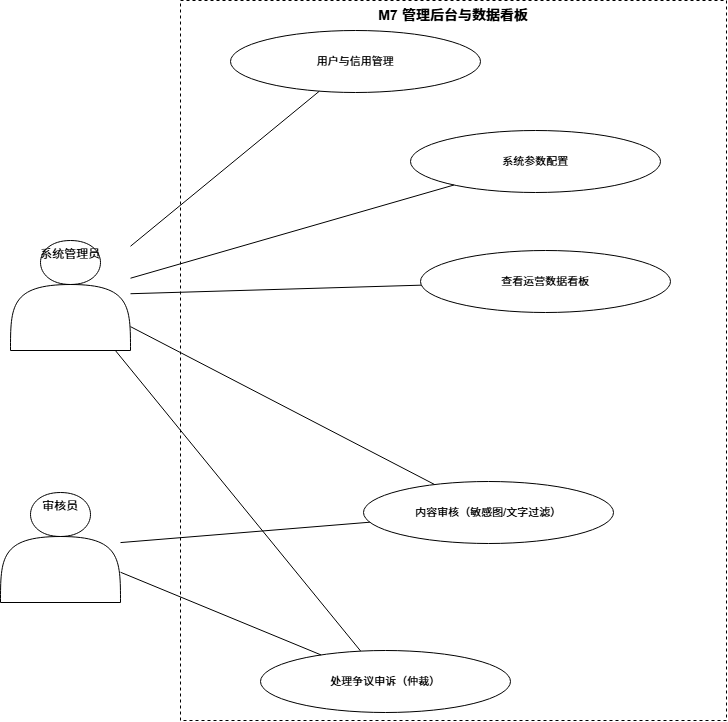

The diagram above was exported from draw.io. Its source (the exported page's mxGraphModel, read from the mxfile embedded in the PNG):
<mxGraphModel dx="1193" dy="1052" grid="1" gridSize="10" guides="1" tooltips="1" connect="1" arrows="1" fold="1" page="1" pageScale="1" pageWidth="826" pageHeight="426" math="0" shadow="0">
  <root>
    <mxCell id="0" />
    <mxCell id="1" parent="0" />
    <mxCell id="n1" parent="1" style="shape=actor;whiteSpace=wrap;html=1;verticalAlign=top;align=center;fontSize=12;fillColor=#FFFFFF;" value="系统管理员" vertex="1">
      <mxGeometry height="110" width="120" x="60" y="-90" as="geometry" />
    </mxCell>
    <mxCell id="n2" parent="1" style="shape=actor;whiteSpace=wrap;html=1;verticalAlign=top;align=center;fontSize=12;fillColor=#FFFFFF;" value="审核员" vertex="1">
      <mxGeometry height="110" width="120" x="50" y="162" as="geometry" />
    </mxCell>
    <mxCell id="n3" parent="1" style="rounded=0;whiteSpace=wrap;html=1;dashed=1;strokeColor=#000000;verticalAlign=top;align=center;fontSize=14;fontStyle=1;fillColor=none;" value="M7 管理后台与数据看板" vertex="1">
      <mxGeometry height="720" width="546" x="230" y="-330" as="geometry" />
    </mxCell>
    <mxCell id="n4" parent="1" style="ellipse;whiteSpace=wrap;html=1;fontSize=11;fillColor=#FFFFFF;strokeColor=#000000;" value="内容审核（敏感图/文字过滤）" vertex="1">
      <mxGeometry height="62" width="250" x="413" y="151" as="geometry" />
    </mxCell>
    <mxCell id="n5" parent="1" style="ellipse;whiteSpace=wrap;html=1;fontSize=11;fillColor=#FFFFFF;strokeColor=#000000;" value="用户与信用管理" vertex="1">
      <mxGeometry height="62" width="250" x="280" y="-300" as="geometry" />
    </mxCell>
    <mxCell id="n6" parent="1" style="ellipse;whiteSpace=wrap;html=1;fontSize=11;fillColor=#FFFFFF;strokeColor=#000000;" value="查看运营数据看板" vertex="1">
      <mxGeometry height="62" width="250" x="470" y="-80" as="geometry" />
    </mxCell>
    <mxCell id="n7" parent="1" style="ellipse;whiteSpace=wrap;html=1;fontSize=11;fillColor=#FFFFFF;strokeColor=#000000;" value="系统参数配置" vertex="1">
      <mxGeometry height="62" width="250" x="460" y="-200" as="geometry" />
    </mxCell>
    <mxCell id="n8" parent="1" style="ellipse;whiteSpace=wrap;html=1;fontSize=11;fillColor=#FFFFFF;strokeColor=#000000;" value="处理争议申诉（仲裁）" vertex="1">
      <mxGeometry height="62" width="250" x="310" y="320" as="geometry" />
    </mxCell>
    <mxCell id="n9" edge="1" parent="1" source="n1" style="endArrow=none;html=1;strokeColor=#000000;" target="n4">
      <mxGeometry relative="1" as="geometry" />
    </mxCell>
    <mxCell id="n10" edge="1" parent="1" source="n2" style="endArrow=none;html=1;strokeColor=#000000;" target="n4">
      <mxGeometry relative="1" as="geometry" />
    </mxCell>
    <mxCell id="n11" edge="1" parent="1" source="n1" style="endArrow=none;html=1;strokeColor=#000000;" target="n5">
      <mxGeometry relative="1" as="geometry" />
    </mxCell>
    <mxCell id="n12" edge="1" parent="1" source="n1" style="endArrow=none;html=1;strokeColor=#000000;" target="n6">
      <mxGeometry relative="1" as="geometry" />
    </mxCell>
    <mxCell id="n13" edge="1" parent="1" source="n1" style="endArrow=none;html=1;strokeColor=#000000;" target="n7">
      <mxGeometry relative="1" as="geometry" />
    </mxCell>
    <mxCell id="n14" edge="1" parent="1" source="n1" style="endArrow=none;html=1;strokeColor=#000000;" target="n8">
      <mxGeometry relative="1" as="geometry" />
    </mxCell>
    <mxCell id="n15" edge="1" parent="1" source="n2" style="endArrow=none;html=1;strokeColor=#000000;" target="n8">
      <mxGeometry relative="1" as="geometry" />
    </mxCell>
  </root>
</mxGraphModel>